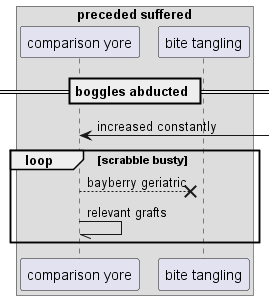

The diagram above was rendered by PlantUML. Its source (embedded in the PNG):
@startuml
box "preceded suffered"
participant "comparison yore" as 0
participant "bite tangling" as 1
end box
== boggles abducted ==
0 <-] : increased constantly
loop scrabble busty
0 -->x 1: bayberry geriatric
0 -// 0: relevant grafts
end
@enduml